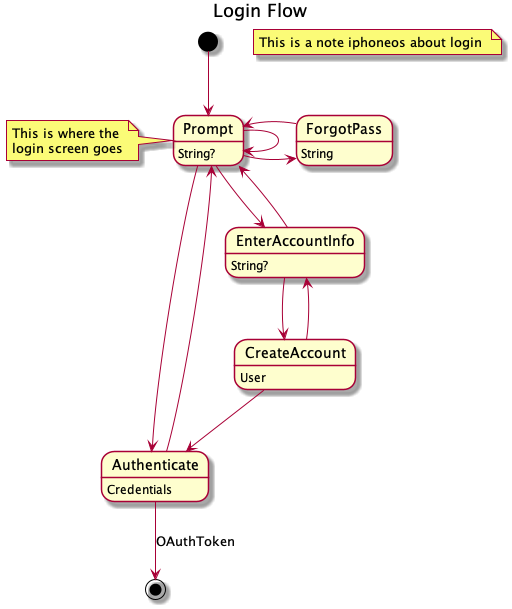

The diagram above was rendered by PlantUML. Its source (embedded in the PNG):
@startuml


title Login Flow

[*] --> Prompt

Prompt --> Authenticate
Prompt -> ForgotPass
Prompt --> EnterAccountInfo
Prompt --> Prompt
Prompt: String?

Authenticate --> Prompt
Authenticate: Credentials

ForgotPass -> Prompt
ForgotPass: String
EnterAccountInfo --> CreateAccount
EnterAccountInfo --> Prompt

CreateAccount: User
CreateAccount --> Authenticate
CreateAccount --> EnterAccountInfo

EnterAccountInfo: String?


note "This is a note iphoneos about login " as N1

note left of Prompt
    This is where the
    login screen goes
end note

Authenticate --> [*]: OAuthToken
@enduml